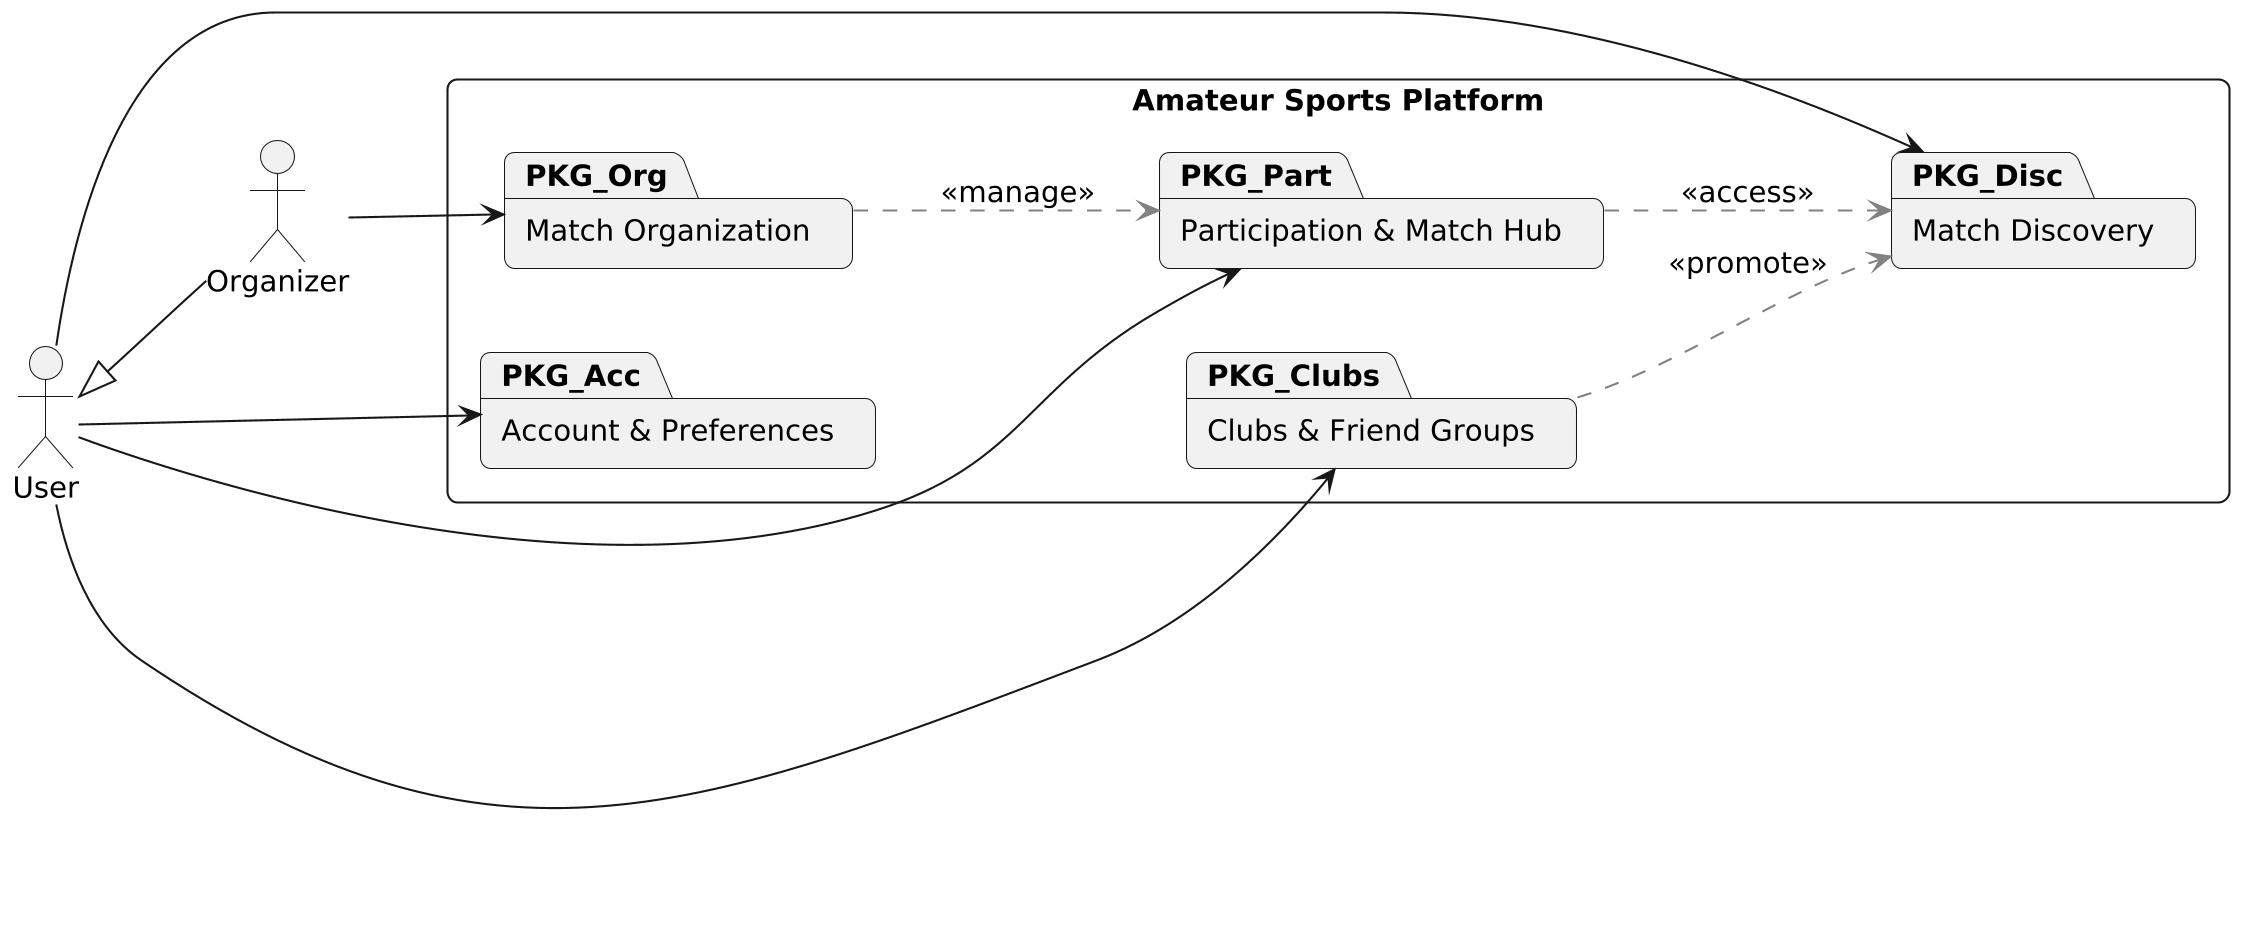

The diagram above was rendered by PlantUML. Its source (embedded in the PNG):
@startuml
left to right direction
skinparam dpi 200
skinparam defaultFontSize 14
skinparam packageStyle rectangle
skinparam roundcorner 10
skinparam nodesep 40
skinparam ranksep 60

actor "User" as U
actor "Organizer" as O

' Specializzazione attori
O -up-|> U

rectangle "Amateur Sports Platform" {
    package "Account & Preferences" as PKG_Acc
    package "Match Discovery" as PKG_Disc
    package "Participation & Match Hub" as PKG_Part
    package "Clubs & Friend Groups" as PKG_Clubs
    package "Match Organization" as PKG_Org
}

' Relazioni Utente (Base)
U --> PKG_Acc
U --> PKG_Disc
U --> PKG_Part
U --> PKG_Clubs

' Relazioni Organizzatore
O --> PKG_Org

' Dipendenze logiche tra package
PKG_Part .[#gray].> PKG_Disc : <<access>>
PKG_Org .[#gray].> PKG_Part : <<manage>>
PKG_Clubs .[#gray].> PKG_Disc : <<promote>>
@enduml